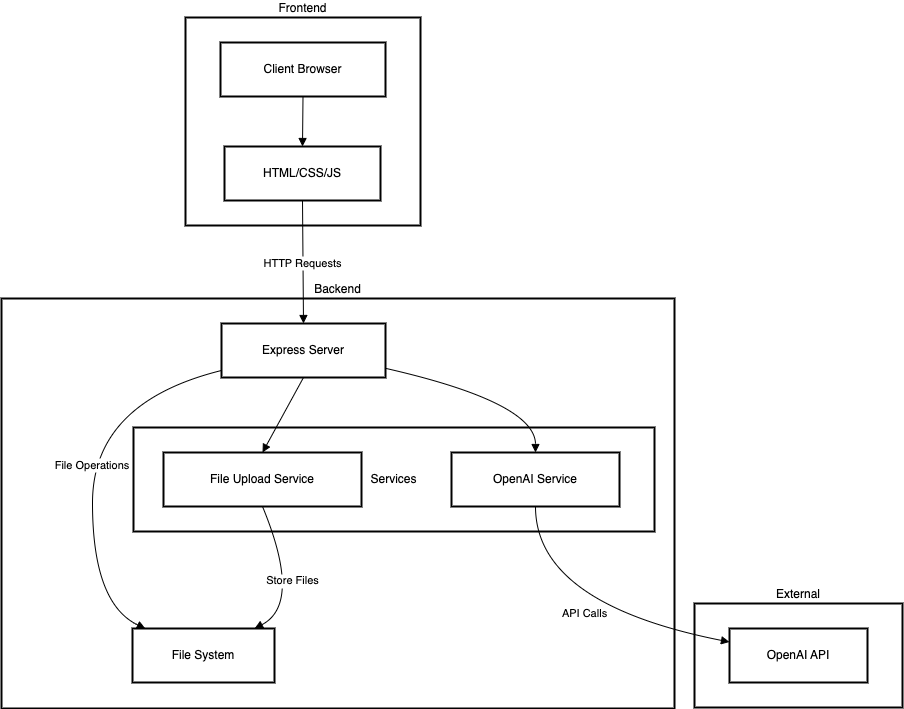

The diagram above was exported from draw.io. Its source (the exported page's mxGraphModel, read from the mxfile embedded in the PNG):
<mxGraphModel dx="1180" dy="2439" grid="1" gridSize="10" guides="1" tooltips="1" connect="1" arrows="1" fold="1" page="1" pageScale="1" pageWidth="827" pageHeight="1169" math="0" shadow="0">
  <root>
    <mxCell id="0" />
    <mxCell id="1" parent="0" />
    <mxCell id="2" value="External" style="whiteSpace=wrap;strokeWidth=2;labelPosition=center;verticalLabelPosition=top;align=center;verticalAlign=bottom;" parent="1" vertex="1">
      <mxGeometry x="701" y="594" width="208" height="104" as="geometry" />
    </mxCell>
    <mxCell id="3" value="Backend" style="whiteSpace=wrap;strokeWidth=2;labelPosition=center;verticalLabelPosition=top;align=center;verticalAlign=bottom;" parent="1" vertex="1">
      <mxGeometry x="8" y="289" width="673" height="410" as="geometry" />
    </mxCell>
    <mxCell id="4" value="Services" style="whiteSpace=wrap;strokeWidth=2;" parent="1" vertex="1">
      <mxGeometry x="140" y="418" width="521" height="104" as="geometry" />
    </mxCell>
    <mxCell id="5" value="Frontend" style="whiteSpace=wrap;strokeWidth=2;labelPosition=center;verticalLabelPosition=top;align=center;verticalAlign=bottom;" parent="1" vertex="1">
      <mxGeometry x="192" y="8" width="235" height="208" as="geometry" />
    </mxCell>
    <mxCell id="6" value="Client Browser" style="whiteSpace=wrap;strokeWidth=2;" parent="1" vertex="1">
      <mxGeometry x="227" y="33" width="165" height="54" as="geometry" />
    </mxCell>
    <mxCell id="7" value="HTML/CSS/JS" style="whiteSpace=wrap;strokeWidth=2;" parent="1" vertex="1">
      <mxGeometry x="231" y="137" width="156" height="54" as="geometry" />
    </mxCell>
    <mxCell id="8" value="Express Server" style="whiteSpace=wrap;strokeWidth=2;" parent="1" vertex="1">
      <mxGeometry x="228" y="314" width="164" height="54" as="geometry" />
    </mxCell>
    <mxCell id="9" value="File System" style="whiteSpace=wrap;strokeWidth=2;" parent="1" vertex="1">
      <mxGeometry x="139" y="619" width="142" height="54" as="geometry" />
    </mxCell>
    <mxCell id="10" value="OpenAI Service" style="whiteSpace=wrap;strokeWidth=2;" parent="1" vertex="1">
      <mxGeometry x="458" y="443" width="168" height="54" as="geometry" />
    </mxCell>
    <mxCell id="11" value="File Upload Service" style="whiteSpace=wrap;strokeWidth=2;" parent="1" vertex="1">
      <mxGeometry x="170" y="443" width="198" height="54" as="geometry" />
    </mxCell>
    <mxCell id="12" value="OpenAI API" style="whiteSpace=wrap;strokeWidth=2;" parent="1" vertex="1">
      <mxGeometry x="736" y="619" width="138" height="54" as="geometry" />
    </mxCell>
    <mxCell id="13" value="" style="curved=1;startArrow=none;endArrow=block;exitX=0.5;exitY=1;entryX=0.5;entryY=0;" parent="1" source="6" target="7" edge="1">
      <mxGeometry relative="1" as="geometry">
        <Array as="points" />
      </mxGeometry>
    </mxCell>
    <mxCell id="14" value="HTTP Requests" style="curved=1;startArrow=none;endArrow=block;exitX=0.5;exitY=1;entryX=0.5;entryY=-0.01;" parent="1" source="7" target="8" edge="1">
      <mxGeometry relative="1" as="geometry">
        <Array as="points" />
      </mxGeometry>
    </mxCell>
    <mxCell id="15" value="File Operations" style="curved=1;startArrow=none;endArrow=block;exitX=0;exitY=0.87;entryX=0.09;entryY=0;" parent="1" source="8" target="9" edge="1">
      <mxGeometry relative="1" as="geometry">
        <Array as="points">
          <mxPoint x="99" y="393" />
          <mxPoint x="99" y="594" />
        </Array>
      </mxGeometry>
    </mxCell>
    <mxCell id="16" value="" style="curved=1;startArrow=none;endArrow=block;exitX=0.5;exitY=0.99;entryX=0.5;entryY=-0.01;" parent="1" source="8" target="11" edge="1">
      <mxGeometry relative="1" as="geometry">
        <Array as="points" />
      </mxGeometry>
    </mxCell>
    <mxCell id="17" value="" style="curved=1;startArrow=none;endArrow=block;exitX=1;exitY=0.83;entryX=0.5;entryY=-0.01;" parent="1" source="8" target="10" edge="1">
      <mxGeometry relative="1" as="geometry">
        <Array as="points">
          <mxPoint x="542" y="393" />
        </Array>
      </mxGeometry>
    </mxCell>
    <mxCell id="18" value="API Calls" style="curved=1;startArrow=none;endArrow=block;exitX=0.5;exitY=0.99;entryX=0;entryY=0.25;" parent="1" source="10" target="12" edge="1">
      <mxGeometry relative="1" as="geometry">
        <Array as="points">
          <mxPoint x="542" y="594" />
        </Array>
      </mxGeometry>
    </mxCell>
    <mxCell id="19" value="Store Files" style="curved=1;startArrow=none;endArrow=block;exitX=0.5;exitY=0.99;entryX=0.86;entryY=0;" parent="1" source="11" target="9" edge="1">
      <mxGeometry relative="1" as="geometry">
        <Array as="points">
          <mxPoint x="309" y="594" />
        </Array>
      </mxGeometry>
    </mxCell>
  </root>
</mxGraphModel>